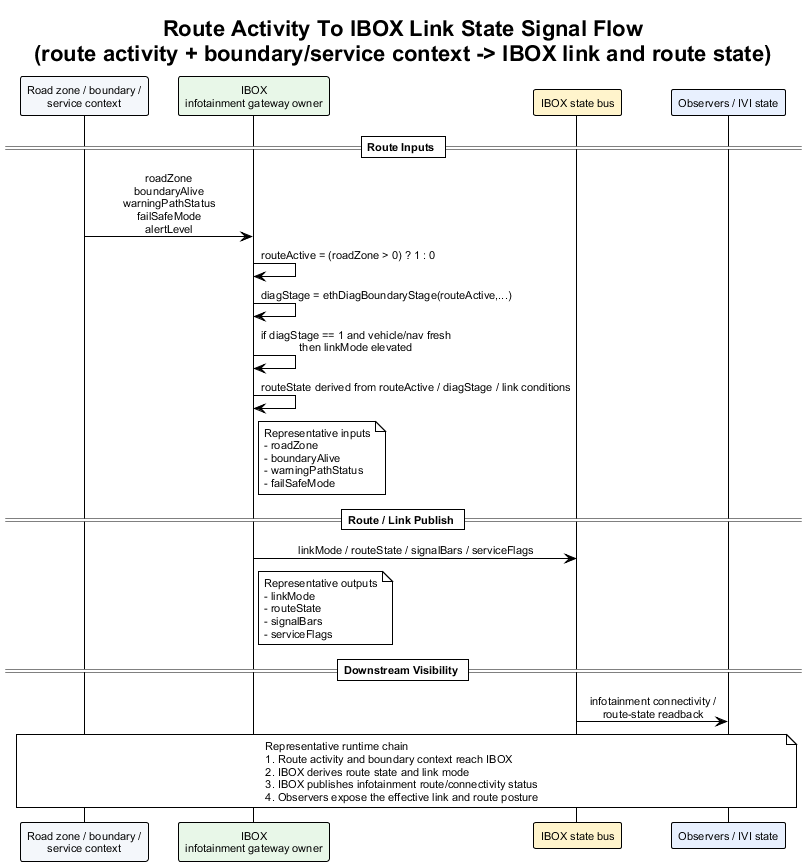

The diagram above was rendered by PlantUML. Its source (embedded in the PNG):
@startuml route_activity_to_ibox_link_state_signal_flow
!theme plain
skinparam backgroundColor #FFFFFF
skinparam defaultFontName Arial
skinparam defaultFontSize 11
skinparam sequenceMessageAlign center
skinparam responseMessageBelowArrow true

title Route Activity To IBOX Link State Signal Flow\n(route activity + boundary/service context -> IBOX link and route state)

participant "Road zone / boundary /\nservice context" as RouteCtx #F4F7FB
participant "IBOX\ninfotainment gateway owner" as IBOX #E8F7E8
participant "IBOX state bus" as LinkBus #FFF4CC
participant "Observers / IVI state" as Obs #E8F0FE

== Route Inputs ==

RouteCtx -> IBOX : roadZone\nboundaryAlive\nwarningPathStatus\nfailSafeMode\nalertLevel
IBOX -> IBOX : routeActive = (roadZone > 0) ? 1 : 0
IBOX -> IBOX : diagStage = ethDiagBoundaryStage(routeActive,...)
IBOX -> IBOX : if diagStage == 1 and vehicle/nav fresh\nthen linkMode elevated
IBOX -> IBOX : routeState derived from routeActive / diagStage / link conditions
note right of IBOX
Representative inputs
- roadZone
- boundaryAlive
- warningPathStatus
- failSafeMode
end note

== Route / Link Publish ==

IBOX -> LinkBus : linkMode / routeState / signalBars / serviceFlags
note right of IBOX
Representative outputs
- linkMode
- routeState
- signalBars
- serviceFlags
end note

== Downstream Visibility ==

LinkBus -> Obs : infotainment connectivity /\nroute-state readback

note over RouteCtx, Obs
Representative runtime chain
1. Route activity and boundary context reach IBOX
2. IBOX derives route state and link mode
3. IBOX publishes infotainment route/connectivity status
4. Observers expose the effective link and route posture
end note

@enduml